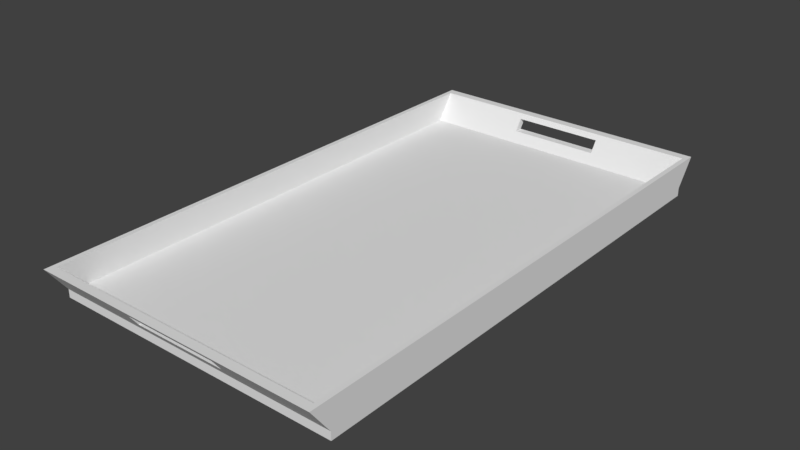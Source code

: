 # Source: Panel.blend  (saved by Blender 2.79.0; exported with 4.5.12 LTS)
import bpy
from mathutils import Matrix  # noqa: F401  (used for matrix-valued properties, if any)

bpy.ops.wm.read_factory_settings(use_empty=True)
scene = bpy.context.scene
scene.name = 'Scene'

# ---- collections
col_collection_1 = bpy.data.collections.new('Collection 1'); scene.collection.children.link(col_collection_1)

# ---- world
world_world = bpy.data.worlds.new('World'); scene.world = world_world
world_world.color = (0.05088, 0.05088, 0.05088)
world_world.use_sun_shadow = False
world_world.sun_shadow_jitter_overblur = 0.0
world_world.cycles.sampling_method = 'MANUAL'

# ---- meshes
me_plane = bpy.data.meshes.new('Plane')
me_plane.from_pydata([(-1.0, -1.0, 0.0), (1.0, -1.0, 0.0), (-1.0, 1.0, 0.0), (1.0, 1.0, 0.0), (-0.9666, 0.9666, 0.0), (-0.9666, -0.9666, 0.0), (0.9666, -0.9666, 0.0), (0.9666, 0.9666, 0.0), (-1.0, -1.0, 0.05493), (1.0, -1.0, 0.05493), (-1.0, 1.0, 0.05493), (1.0, 1.0, 0.05493), (-0.9666, 0.9666, 0.05493), (-0.9666, -0.9666, 0.05493), (0.9666, -0.9666, 0.05493), (0.9666, 0.9666, 0.05493), (-0.9666, 1.042, 0.2376), (-0.9666, -1.042, 0.2376), (0.9666, -1.042, 0.2376), (0.9666, 1.042, 0.2376), (-1.0, 1.078, 0.2376), (-1.0, -1.078, 0.2376), (1.0, -1.078, 0.2376), (1.0, 1.078, 0.2376), (-0.304, 1.063, 0.2029), (-0.304, 1.027, 0.2029), (-0.304, -1.063, 0.2029), (-0.304, -1.027, 0.2029), (-0.304, 1.03, 0.1248), (-0.304, 0.9953, 0.1248), (-0.304, -1.03, 0.1248), (-0.304, -0.9953, 0.1248), (0.3249, 1.03, 0.1248), (0.3249, 0.9953, 0.1248), (0.3249, -1.03, 0.1248), (0.3249, -0.9953, 0.1248), (-0.304, -1.016, 0.175), (0.3249, 1.063, 0.2029), (0.3249, 1.027, 0.2029), (0.3249, -1.063, 0.2029), (0.3249, -1.027, 0.2029)], [], [(5, 4, 7, 6), (5, 0, 2, 4), (6, 1, 0, 5), (7, 3, 1, 6), (4, 2, 3, 7), (13, 14, 15, 12), (13, 12, 16, 17), (15, 14, 18, 19), (10, 8, 21, 20), (9, 11, 23, 22), (3, 2, 10, 11), (0, 1, 9, 8), (1, 3, 11, 9), (2, 0, 8, 10), (17, 16, 20, 21), (18, 17, 21, 22), (19, 18, 22, 23), (16, 19, 23, 20), (11, 32, 37, 24, 20, 23), (8, 30, 26, 39, 22, 21), (12, 29, 25, 38, 19, 16), (14, 35, 40, 27, 36, 17, 18), (32, 33, 38, 37), (35, 34, 39, 40), (19, 38, 33, 29, 12, 15), (20, 24, 28, 32, 11, 10), (17, 36, 31, 35, 14, 13), (30, 31, 36, 27, 26), (29, 28, 24, 25), (22, 39, 34, 30, 8, 9), (28, 29, 33, 32), (31, 30, 34, 35), (37, 38, 25, 24), (40, 39, 26, 27)])
me_plane.use_remesh_preserve_volume = False
me_plane.use_remesh_preserve_attributes = False
me_plane.use_mirror_vertex_groups = False
me_plane.update()

# ---- objects
ob_plane = bpy.data.objects.new('Plane', me_plane)

# ---- transforms, parenting, visibility, modifiers, constraints
ob_plane.location = (0.253, -0.4332, 0.3981)
ob_plane.scale = (1.697, 2.872, 1.697)
ob_plane.lineart.crease_threshold = 0.0

# ---- collection membership
col_collection_1.objects.link(ob_plane)

# ---- scene / render settings (as saved in the file)
scene.frame_start = 1; scene.frame_end = 250; scene.frame_set(1)
scene.render.engine = 'BLENDER_EEVEE_NEXT'
scene.render.resolution_percentage = 50
scene.render.dither_intensity = 0.0
scene.cycles.use_denoising = False
scene.cycles.samples = 128
scene.cycles.sampling_pattern = 'TABULATED_SOBOL'
scene.cycles.use_adaptive_sampling = False
scene.cycles.use_light_tree = False
scene.cycles.blur_glossy = 0.0
scene.cycles.sample_clamp_indirect = 0.0
scene.view_settings.view_transform = 'Standard'
bpy.context.view_layer.update()

# ---- added for rendering (the .blend has no active camera and no usable light): camera, sun
cam_auto = bpy.data.cameras.new('AutoCamera')
cam_auto.lens = 50.0
cam_auto.sensor_width = 36.0
cam_auto.clip_end = 1000.0
ob_auto_camera = bpy.data.objects.new('AutoCamera', cam_auto)
scene.collection.objects.link(ob_auto_camera)
ob_auto_camera.location = (6.79558, -8.28428, 5.8338)
ob_auto_camera.rotation_euler = (1.09748, -7.21219e-08, 0.694738)
scene.camera = ob_auto_camera
light_auto_sun = bpy.data.lights.new('AutoSun', 'SUN')
light_auto_sun.energy = 3.0
light_auto_sun.angle = 0.0523599
ob_auto_sun = bpy.data.objects.new('AutoSun', light_auto_sun)
scene.collection.objects.link(ob_auto_sun)
ob_auto_sun.rotation_euler = (0.872665, 0.174533, 0.523599)
bpy.context.view_layer.update()
